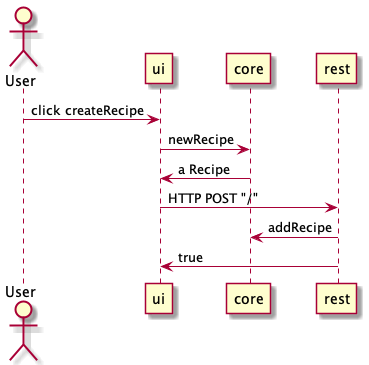

The diagram above was rendered by PlantUML. Its source (embedded in the PNG):
@startuml
actor User
User -> ui: click createRecipe
ui -> core: newRecipe
core -> ui: a Recipe
ui -> rest: HTTP POST "/"
rest -> core: addRecipe
rest -> ui: true
@enduml